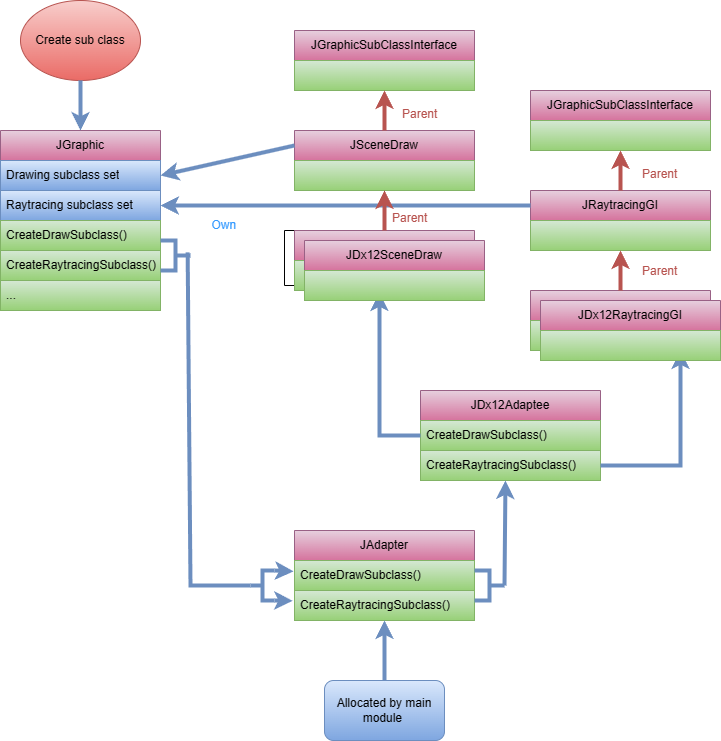

The diagram above was exported from draw.io. Its source (the exported page's mxGraphModel, read from the mxfile embedded in the PNG):
<mxGraphModel dx="1386" dy="785" grid="1" gridSize="10" guides="1" tooltips="1" connect="1" arrows="1" fold="1" page="1" pageScale="1" pageWidth="827" pageHeight="1169" math="0" shadow="0">
  <root>
    <mxCell id="0" />
    <mxCell id="1" parent="0" />
    <mxCell id="JP7SB4ulV06bWFHeqKLb-5" value="&lt;div&gt;JGraphic&lt;/div&gt;" style="swimlane;fontStyle=0;childLayout=stackLayout;horizontal=1;startSize=30;horizontalStack=0;resizeParent=1;resizeParentMax=0;resizeLast=0;collapsible=1;marginBottom=0;whiteSpace=wrap;html=1;fillColor=#e6d0de;gradientColor=#d5739d;strokeColor=#996185;" parent="1" vertex="1">
      <mxGeometry x="30" y="200" width="160" height="180" as="geometry" />
    </mxCell>
    <mxCell id="JP7SB4ulV06bWFHeqKLb-27" value="Drawing subclass set" style="text;strokeColor=#6c8ebf;fillColor=#dae8fc;align=left;verticalAlign=middle;spacingLeft=4;spacingRight=4;overflow=hidden;points=[[0,0.5],[1,0.5]];portConstraint=eastwest;rotatable=0;whiteSpace=wrap;html=1;gradientColor=#7ea6e0;" parent="JP7SB4ulV06bWFHeqKLb-5" vertex="1">
      <mxGeometry y="30" width="160" height="30" as="geometry" />
    </mxCell>
    <mxCell id="JP7SB4ulV06bWFHeqKLb-4" value="Raytracing subclass set" style="text;strokeColor=#6c8ebf;fillColor=#dae8fc;align=left;verticalAlign=middle;spacingLeft=4;spacingRight=4;overflow=hidden;points=[[0,0.5],[1,0.5]];portConstraint=eastwest;rotatable=0;whiteSpace=wrap;html=1;gradientColor=#7ea6e0;" parent="JP7SB4ulV06bWFHeqKLb-5" vertex="1">
      <mxGeometry y="60" width="160" height="30" as="geometry" />
    </mxCell>
    <mxCell id="JP7SB4ulV06bWFHeqKLb-40" value="CreateDrawSubclass()" style="text;strokeColor=#82b366;fillColor=#D5E8D4;align=left;verticalAlign=middle;spacingLeft=4;spacingRight=4;overflow=hidden;points=[[0,0.5],[1,0.5]];portConstraint=eastwest;rotatable=0;whiteSpace=wrap;html=1;gradientColor=#97d077;" parent="JP7SB4ulV06bWFHeqKLb-5" vertex="1">
      <mxGeometry y="90" width="160" height="30" as="geometry" />
    </mxCell>
    <mxCell id="JP7SB4ulV06bWFHeqKLb-41" value="CreateRaytracingSubclass()" style="text;strokeColor=#82b366;fillColor=#D5E8D4;align=left;verticalAlign=middle;spacingLeft=4;spacingRight=4;overflow=hidden;points=[[0,0.5],[1,0.5]];portConstraint=eastwest;rotatable=0;whiteSpace=wrap;html=1;gradientColor=#97d077;" parent="JP7SB4ulV06bWFHeqKLb-5" vertex="1">
      <mxGeometry y="120" width="160" height="30" as="geometry" />
    </mxCell>
    <mxCell id="JP7SB4ulV06bWFHeqKLb-49" value="..." style="text;strokeColor=#82b366;fillColor=#D5E8D4;align=left;verticalAlign=middle;spacingLeft=4;spacingRight=4;overflow=hidden;points=[[0,0.5],[1,0.5]];portConstraint=eastwest;rotatable=0;whiteSpace=wrap;html=1;gradientColor=#97d077;" parent="JP7SB4ulV06bWFHeqKLb-5" vertex="1">
      <mxGeometry y="150" width="160" height="30" as="geometry" />
    </mxCell>
    <mxCell id="JP7SB4ulV06bWFHeqKLb-8" value="JGraphicSubClassInterface" style="swimlane;fontStyle=0;childLayout=stackLayout;horizontal=1;startSize=30;horizontalStack=0;resizeParent=1;resizeParentMax=0;resizeLast=0;collapsible=1;marginBottom=0;whiteSpace=wrap;html=1;fillColor=#e6d0de;gradientColor=#d5739d;strokeColor=#996185;" parent="1" vertex="1">
      <mxGeometry x="324" y="100" width="180" height="60" as="geometry" />
    </mxCell>
    <mxCell id="JP7SB4ulV06bWFHeqKLb-9" value="" style="text;strokeColor=#82b366;fillColor=#D5E8D4;align=left;verticalAlign=middle;spacingLeft=4;spacingRight=4;overflow=hidden;points=[[0,0.5],[1,0.5]];portConstraint=eastwest;rotatable=0;whiteSpace=wrap;html=1;gradientColor=#97d077;" parent="JP7SB4ulV06bWFHeqKLb-8" vertex="1">
      <mxGeometry y="30" width="180" height="30" as="geometry" />
    </mxCell>
    <mxCell id="GKVkYpgiB2MD0UWoJs8l-1" value="" style="edgeStyle=orthogonalEdgeStyle;rounded=0;orthogonalLoop=1;jettySize=auto;html=1;" parent="1" source="JP7SB4ulV06bWFHeqKLb-17" target="JP7SB4ulV06bWFHeqKLb-46" edge="1">
      <mxGeometry relative="1" as="geometry" />
    </mxCell>
    <mxCell id="JP7SB4ulV06bWFHeqKLb-17" value="JSceneDraw" style="swimlane;fontStyle=0;childLayout=stackLayout;horizontal=1;startSize=30;horizontalStack=0;resizeParent=1;resizeParentMax=0;resizeLast=0;collapsible=1;marginBottom=0;whiteSpace=wrap;html=1;fillColor=#e6d0de;gradientColor=#d5739d;strokeColor=#996185;" parent="1" vertex="1">
      <mxGeometry x="324" y="200" width="180" height="60" as="geometry" />
    </mxCell>
    <mxCell id="JP7SB4ulV06bWFHeqKLb-18" value="" style="text;strokeColor=#82b366;fillColor=#D5E8D4;align=left;verticalAlign=middle;spacingLeft=4;spacingRight=4;overflow=hidden;points=[[0,0.5],[1,0.5]];portConstraint=eastwest;rotatable=0;whiteSpace=wrap;html=1;gradientColor=#97d077;" parent="JP7SB4ulV06bWFHeqKLb-17" vertex="1">
      <mxGeometry y="30" width="180" height="30" as="geometry" />
    </mxCell>
    <mxCell id="JP7SB4ulV06bWFHeqKLb-19" value="JDx12SceneDraw" style="swimlane;fontStyle=0;childLayout=stackLayout;horizontal=1;startSize=30;horizontalStack=0;resizeParent=1;resizeParentMax=0;resizeLast=0;collapsible=1;marginBottom=0;whiteSpace=wrap;html=1;fillColor=#e6d0de;gradientColor=#d5739d;strokeColor=#996185;" parent="1" vertex="1">
      <mxGeometry x="324" y="300" width="180" height="60" as="geometry" />
    </mxCell>
    <mxCell id="JP7SB4ulV06bWFHeqKLb-20" value="" style="text;strokeColor=#82b366;fillColor=#D5E8D4;align=left;verticalAlign=middle;spacingLeft=4;spacingRight=4;overflow=hidden;points=[[0,0.5],[1,0.5]];portConstraint=eastwest;rotatable=0;whiteSpace=wrap;html=1;gradientColor=#97d077;" parent="JP7SB4ulV06bWFHeqKLb-19" vertex="1">
      <mxGeometry y="30" width="180" height="30" as="geometry" />
    </mxCell>
    <mxCell id="JP7SB4ulV06bWFHeqKLb-21" value="JGraphicSubClassInterface" style="swimlane;fontStyle=0;childLayout=stackLayout;horizontal=1;startSize=30;horizontalStack=0;resizeParent=1;resizeParentMax=0;resizeLast=0;collapsible=1;marginBottom=0;whiteSpace=wrap;html=1;fillColor=#e6d0de;gradientColor=#d5739d;strokeColor=#996185;" parent="1" vertex="1">
      <mxGeometry x="560" y="160" width="180" height="60" as="geometry" />
    </mxCell>
    <mxCell id="JP7SB4ulV06bWFHeqKLb-22" value="" style="text;strokeColor=#82b366;fillColor=#D5E8D4;align=left;verticalAlign=middle;spacingLeft=4;spacingRight=4;overflow=hidden;points=[[0,0.5],[1,0.5]];portConstraint=eastwest;rotatable=0;whiteSpace=wrap;html=1;gradientColor=#97d077;" parent="JP7SB4ulV06bWFHeqKLb-21" vertex="1">
      <mxGeometry y="30" width="180" height="30" as="geometry" />
    </mxCell>
    <mxCell id="JP7SB4ulV06bWFHeqKLb-23" value="JRaytracingGI" style="swimlane;fontStyle=0;childLayout=stackLayout;horizontal=1;startSize=30;horizontalStack=0;resizeParent=1;resizeParentMax=0;resizeLast=0;collapsible=1;marginBottom=0;whiteSpace=wrap;html=1;fillColor=#e6d0de;gradientColor=#d5739d;strokeColor=#996185;" parent="1" vertex="1">
      <mxGeometry x="560" y="260" width="180" height="60" as="geometry" />
    </mxCell>
    <mxCell id="JP7SB4ulV06bWFHeqKLb-24" value="" style="text;strokeColor=#82b366;fillColor=#D5E8D4;align=left;verticalAlign=middle;spacingLeft=4;spacingRight=4;overflow=hidden;points=[[0,0.5],[1,0.5]];portConstraint=eastwest;rotatable=0;whiteSpace=wrap;html=1;gradientColor=#97d077;" parent="JP7SB4ulV06bWFHeqKLb-23" vertex="1">
      <mxGeometry y="30" width="180" height="30" as="geometry" />
    </mxCell>
    <mxCell id="JP7SB4ulV06bWFHeqKLb-25" value="JDx12RaytracingGI" style="swimlane;fontStyle=0;childLayout=stackLayout;horizontal=1;startSize=30;horizontalStack=0;resizeParent=1;resizeParentMax=0;resizeLast=0;collapsible=1;marginBottom=0;whiteSpace=wrap;html=1;fillColor=#e6d0de;gradientColor=#d5739d;strokeColor=#996185;" parent="1" vertex="1">
      <mxGeometry x="560" y="360" width="180" height="60" as="geometry" />
    </mxCell>
    <mxCell id="JP7SB4ulV06bWFHeqKLb-26" value="" style="text;strokeColor=#82b366;fillColor=#D5E8D4;align=left;verticalAlign=middle;spacingLeft=4;spacingRight=4;overflow=hidden;points=[[0,0.5],[1,0.5]];portConstraint=eastwest;rotatable=0;whiteSpace=wrap;html=1;gradientColor=#97d077;" parent="JP7SB4ulV06bWFHeqKLb-25" vertex="1">
      <mxGeometry y="30" width="180" height="30" as="geometry" />
    </mxCell>
    <mxCell id="JP7SB4ulV06bWFHeqKLb-28" value="&lt;div&gt;JDx12Adaptee&lt;/div&gt;" style="swimlane;fontStyle=0;childLayout=stackLayout;horizontal=1;startSize=30;horizontalStack=0;resizeParent=1;resizeParentMax=0;resizeLast=0;collapsible=1;marginBottom=0;whiteSpace=wrap;html=1;fillColor=#e6d0de;gradientColor=#d5739d;strokeColor=#996185;" parent="1" vertex="1">
      <mxGeometry x="450" y="460" width="180" height="90" as="geometry" />
    </mxCell>
    <mxCell id="JP7SB4ulV06bWFHeqKLb-29" value="CreateDrawSubclass()" style="text;strokeColor=#82b366;fillColor=#d5e8d4;align=left;verticalAlign=middle;spacingLeft=4;spacingRight=4;overflow=hidden;points=[[0,0.5],[1,0.5]];portConstraint=eastwest;rotatable=0;whiteSpace=wrap;html=1;gradientColor=#97d077;" parent="JP7SB4ulV06bWFHeqKLb-28" vertex="1">
      <mxGeometry y="30" width="180" height="30" as="geometry" />
    </mxCell>
    <mxCell id="JP7SB4ulV06bWFHeqKLb-30" value="CreateRaytracingSubclass()" style="text;strokeColor=#82b366;fillColor=#d5e8d4;align=left;verticalAlign=middle;spacingLeft=4;spacingRight=4;overflow=hidden;points=[[0,0.5],[1,0.5]];portConstraint=eastwest;rotatable=0;whiteSpace=wrap;html=1;gradientColor=#97d077;" parent="JP7SB4ulV06bWFHeqKLb-28" vertex="1">
      <mxGeometry y="60" width="180" height="30" as="geometry" />
    </mxCell>
    <mxCell id="JP7SB4ulV06bWFHeqKLb-31" value="" style="endArrow=classic;html=1;rounded=0;strokeWidth=4;fillColor=#dae8fc;strokeColor=#6c8ebf;entryX=1;entryY=0.5;entryDx=0;entryDy=0;exitX=0;exitY=0.25;exitDx=0;exitDy=0;" parent="1" source="JP7SB4ulV06bWFHeqKLb-17" target="JP7SB4ulV06bWFHeqKLb-27" edge="1">
      <mxGeometry width="50" height="50" relative="1" as="geometry">
        <mxPoint x="390" y="190" as="sourcePoint" />
        <mxPoint x="440" y="140" as="targetPoint" />
      </mxGeometry>
    </mxCell>
    <mxCell id="JP7SB4ulV06bWFHeqKLb-32" value="" style="endArrow=classic;html=1;rounded=0;strokeWidth=4;fillColor=#dae8fc;strokeColor=#6c8ebf;entryX=1;entryY=0.5;entryDx=0;entryDy=0;exitX=0;exitY=0.25;exitDx=0;exitDy=0;" parent="1" source="JP7SB4ulV06bWFHeqKLb-23" target="JP7SB4ulV06bWFHeqKLb-4" edge="1">
      <mxGeometry width="50" height="50" relative="1" as="geometry">
        <mxPoint x="334" y="225" as="sourcePoint" />
        <mxPoint x="180" y="255" as="targetPoint" />
      </mxGeometry>
    </mxCell>
    <mxCell id="JP7SB4ulV06bWFHeqKLb-33" value="" style="endArrow=classic;html=1;rounded=0;strokeWidth=4;fillColor=#f8cecc;strokeColor=#B85450;entryX=0.5;entryY=1;entryDx=0;entryDy=0;exitX=0.5;exitY=0;exitDx=0;exitDy=0;fontColor=#CC00CC;" parent="1" source="JP7SB4ulV06bWFHeqKLb-17" target="JP7SB4ulV06bWFHeqKLb-8" edge="1">
      <mxGeometry width="50" height="50" relative="1" as="geometry">
        <mxPoint x="334" y="225" as="sourcePoint" />
        <mxPoint x="180" y="255" as="targetPoint" />
      </mxGeometry>
    </mxCell>
    <mxCell id="JP7SB4ulV06bWFHeqKLb-34" value="" style="endArrow=classic;html=1;rounded=0;strokeWidth=4;fillColor=#f8cecc;strokeColor=#B85450;exitX=0.5;exitY=0;exitDx=0;exitDy=0;fontColor=#CC00CC;" parent="1" source="JP7SB4ulV06bWFHeqKLb-19" edge="1">
      <mxGeometry width="50" height="50" relative="1" as="geometry">
        <mxPoint x="424" y="210" as="sourcePoint" />
        <mxPoint x="414" y="260" as="targetPoint" />
      </mxGeometry>
    </mxCell>
    <mxCell id="JP7SB4ulV06bWFHeqKLb-35" value="" style="endArrow=classic;html=1;rounded=0;strokeWidth=4;fillColor=#f8cecc;strokeColor=#B85450;exitX=0.5;exitY=0;exitDx=0;exitDy=0;fontColor=#CC00CC;" parent="1" source="JP7SB4ulV06bWFHeqKLb-23" edge="1">
      <mxGeometry width="50" height="50" relative="1" as="geometry">
        <mxPoint x="424" y="210" as="sourcePoint" />
        <mxPoint x="650" y="220" as="targetPoint" />
      </mxGeometry>
    </mxCell>
    <mxCell id="JP7SB4ulV06bWFHeqKLb-36" value="" style="endArrow=classic;html=1;rounded=0;strokeWidth=4;fillColor=#f8cecc;strokeColor=#B85450;exitX=0.5;exitY=0;exitDx=0;exitDy=0;entryX=0.5;entryY=1;entryDx=0;entryDy=0;entryPerimeter=0;fontColor=#CC00CC;" parent="1" source="JP7SB4ulV06bWFHeqKLb-25" target="JP7SB4ulV06bWFHeqKLb-24" edge="1">
      <mxGeometry width="50" height="50" relative="1" as="geometry">
        <mxPoint x="660" y="270" as="sourcePoint" />
        <mxPoint x="660" y="230" as="targetPoint" />
      </mxGeometry>
    </mxCell>
    <mxCell id="JP7SB4ulV06bWFHeqKLb-37" value="Own&amp;nbsp;" style="text;html=1;align=center;verticalAlign=middle;resizable=0;points=[];autosize=1;strokeColor=none;fillColor=none;fontColor=#3399FF;" parent="1" vertex="1">
      <mxGeometry x="230" y="280" width="50" height="30" as="geometry" />
    </mxCell>
    <mxCell id="JP7SB4ulV06bWFHeqKLb-38" value="" style="endArrow=classic;html=1;rounded=0;strokeWidth=4;fillColor=#dae8fc;strokeColor=#6c8ebf;entryX=0.472;entryY=1.067;entryDx=0;entryDy=0;exitX=0;exitY=0.5;exitDx=0;exitDy=0;entryPerimeter=0;" parent="1" source="JP7SB4ulV06bWFHeqKLb-29" target="JP7SB4ulV06bWFHeqKLb-20" edge="1">
      <mxGeometry width="50" height="50" relative="1" as="geometry">
        <mxPoint x="570" y="285" as="sourcePoint" />
        <mxPoint x="180" y="285" as="targetPoint" />
        <Array as="points">
          <mxPoint x="409" y="505" />
        </Array>
      </mxGeometry>
    </mxCell>
    <mxCell id="JP7SB4ulV06bWFHeqKLb-39" value="" style="endArrow=classic;html=1;rounded=0;strokeWidth=4;fillColor=#dae8fc;strokeColor=#6c8ebf;exitX=1;exitY=0.5;exitDx=0;exitDy=0;" parent="1" source="JP7SB4ulV06bWFHeqKLb-30" edge="1">
      <mxGeometry width="50" height="50" relative="1" as="geometry">
        <mxPoint x="460" y="550" as="sourcePoint" />
        <mxPoint x="710" y="420" as="targetPoint" />
        <Array as="points">
          <mxPoint x="710" y="535" />
        </Array>
      </mxGeometry>
    </mxCell>
    <mxCell id="JP7SB4ulV06bWFHeqKLb-45" value="JDx12SceneDraw" style="swimlane;fontStyle=0;childLayout=stackLayout;horizontal=1;startSize=30;horizontalStack=0;resizeParent=1;resizeParentMax=0;resizeLast=0;collapsible=1;marginBottom=0;whiteSpace=wrap;html=1;fillColor=#e6d0de;gradientColor=#d5739d;strokeColor=#996185;" parent="1" vertex="1">
      <mxGeometry x="334" y="310" width="180" height="60" as="geometry" />
    </mxCell>
    <mxCell id="JP7SB4ulV06bWFHeqKLb-46" value="" style="text;strokeColor=#82b366;fillColor=#D5E8D4;align=left;verticalAlign=middle;spacingLeft=4;spacingRight=4;overflow=hidden;points=[[0,0.5],[1,0.5]];portConstraint=eastwest;rotatable=0;whiteSpace=wrap;html=1;gradientColor=#97d077;" parent="JP7SB4ulV06bWFHeqKLb-45" vertex="1">
      <mxGeometry y="30" width="180" height="30" as="geometry" />
    </mxCell>
    <mxCell id="JP7SB4ulV06bWFHeqKLb-47" value="JDx12RaytracingGI" style="swimlane;fontStyle=0;childLayout=stackLayout;horizontal=1;startSize=30;horizontalStack=0;resizeParent=1;resizeParentMax=0;resizeLast=0;collapsible=1;marginBottom=0;whiteSpace=wrap;html=1;fillColor=#e6d0de;gradientColor=#d5739d;strokeColor=#996185;" parent="1" vertex="1">
      <mxGeometry x="570" y="370" width="180" height="60" as="geometry" />
    </mxCell>
    <mxCell id="JP7SB4ulV06bWFHeqKLb-48" value="" style="text;strokeColor=#82b366;fillColor=#D5E8D4;align=left;verticalAlign=middle;spacingLeft=4;spacingRight=4;overflow=hidden;points=[[0,0.5],[1,0.5]];portConstraint=eastwest;rotatable=0;whiteSpace=wrap;html=1;gradientColor=#97d077;" parent="JP7SB4ulV06bWFHeqKLb-47" vertex="1">
      <mxGeometry y="30" width="180" height="30" as="geometry" />
    </mxCell>
    <mxCell id="JP7SB4ulV06bWFHeqKLb-52" value="&lt;div&gt;JAdapter&lt;/div&gt;" style="swimlane;fontStyle=0;childLayout=stackLayout;horizontal=1;startSize=30;horizontalStack=0;resizeParent=1;resizeParentMax=0;resizeLast=0;collapsible=1;marginBottom=0;whiteSpace=wrap;html=1;fillColor=#e6d0de;gradientColor=#d5739d;strokeColor=#996185;" parent="1" vertex="1">
      <mxGeometry x="324" y="600" width="180" height="90" as="geometry" />
    </mxCell>
    <mxCell id="JP7SB4ulV06bWFHeqKLb-53" value="CreateDrawSubclass()" style="text;strokeColor=#82b366;fillColor=#d5e8d4;align=left;verticalAlign=middle;spacingLeft=4;spacingRight=4;overflow=hidden;points=[[0,0.5],[1,0.5]];portConstraint=eastwest;rotatable=0;whiteSpace=wrap;html=1;gradientColor=#97d077;" parent="JP7SB4ulV06bWFHeqKLb-52" vertex="1">
      <mxGeometry y="30" width="180" height="30" as="geometry" />
    </mxCell>
    <mxCell id="JP7SB4ulV06bWFHeqKLb-54" value="CreateRaytracingSubclass()" style="text;strokeColor=#82b366;fillColor=#d5e8d4;align=left;verticalAlign=middle;spacingLeft=4;spacingRight=4;overflow=hidden;points=[[0,0.5],[1,0.5]];portConstraint=eastwest;rotatable=0;whiteSpace=wrap;html=1;gradientColor=#97d077;" parent="JP7SB4ulV06bWFHeqKLb-52" vertex="1">
      <mxGeometry y="60" width="180" height="30" as="geometry" />
    </mxCell>
    <mxCell id="JP7SB4ulV06bWFHeqKLb-55" value="Allocated by main module&amp;nbsp;" style="rounded=1;whiteSpace=wrap;html=1;fillColor=#dae8fc;gradientColor=#7ea6e0;strokeColor=#6c8ebf;" parent="1" vertex="1">
      <mxGeometry x="354" y="750" width="120" height="60" as="geometry" />
    </mxCell>
    <mxCell id="JP7SB4ulV06bWFHeqKLb-56" value="" style="endArrow=classic;html=1;rounded=0;strokeWidth=4;fillColor=#dae8fc;strokeColor=#6c8ebf;exitX=0.5;exitY=0;exitDx=0;exitDy=0;entryX=0.5;entryY=1;entryDx=0;entryDy=0;" parent="1" source="JP7SB4ulV06bWFHeqKLb-55" target="JP7SB4ulV06bWFHeqKLb-52" edge="1">
      <mxGeometry width="50" height="50" relative="1" as="geometry">
        <mxPoint x="474" y="580" as="sourcePoint" />
        <mxPoint x="494" y="620" as="targetPoint" />
      </mxGeometry>
    </mxCell>
    <mxCell id="JP7SB4ulV06bWFHeqKLb-66" value="" style="strokeWidth=4;html=1;shape=mxgraph.flowchart.annotation_2;align=left;labelPosition=right;pointerEvents=1;direction=west;fillColor=#dae8fc;gradientColor=#7ea6e0;strokeColor=#6c8ebf;" parent="1" vertex="1">
      <mxGeometry x="190" y="310" width="30" height="30" as="geometry" />
    </mxCell>
    <mxCell id="JP7SB4ulV06bWFHeqKLb-67" value="" style="strokeWidth=4;html=1;shape=mxgraph.flowchart.annotation_2;align=left;labelPosition=right;pointerEvents=1;direction=east;fillColor=#dae8fc;gradientColor=#7ea6e0;strokeColor=#6c8ebf;" parent="1" vertex="1">
      <mxGeometry x="280" y="640" width="24" height="30" as="geometry" />
    </mxCell>
    <mxCell id="JP7SB4ulV06bWFHeqKLb-69" value="" style="endArrow=none;html=1;rounded=0;strokeWidth=4;fillColor=#dae8fc;gradientColor=#7ea6e0;strokeColor=#6c8ebf;exitX=0.095;exitY=0.605;exitDx=0;exitDy=0;exitPerimeter=0;entryX=0;entryY=0.5;entryDx=0;entryDy=0;entryPerimeter=0;" parent="1" source="JP7SB4ulV06bWFHeqKLb-66" target="JP7SB4ulV06bWFHeqKLb-67" edge="1">
      <mxGeometry width="50" height="50" relative="1" as="geometry">
        <mxPoint x="430" y="580" as="sourcePoint" />
        <mxPoint x="270" y="660" as="targetPoint" />
        <Array as="points">
          <mxPoint x="220" y="655" />
        </Array>
      </mxGeometry>
    </mxCell>
    <mxCell id="JP7SB4ulV06bWFHeqKLb-71" value="" style="strokeWidth=4;html=1;shape=mxgraph.flowchart.annotation_2;align=left;labelPosition=right;pointerEvents=1;direction=west;fillColor=#dae8fc;gradientColor=#7ea6e0;strokeColor=#6c8ebf;" parent="1" vertex="1">
      <mxGeometry x="504" y="640" width="30" height="30" as="geometry" />
    </mxCell>
    <mxCell id="JP7SB4ulV06bWFHeqKLb-72" value="" style="endArrow=classic;html=1;rounded=0;strokeWidth=4;fillColor=#dae8fc;strokeColor=#6c8ebf;exitX=0;exitY=0.5;exitDx=0;exitDy=0;entryX=0.472;entryY=1;entryDx=0;entryDy=0;exitPerimeter=0;entryPerimeter=0;" parent="1" source="JP7SB4ulV06bWFHeqKLb-71" target="JP7SB4ulV06bWFHeqKLb-30" edge="1">
      <mxGeometry width="50" height="50" relative="1" as="geometry">
        <mxPoint x="424" y="780" as="sourcePoint" />
        <mxPoint x="424" y="700" as="targetPoint" />
      </mxGeometry>
    </mxCell>
    <mxCell id="3Fa4ZJh-CH_a8oKQXdNA-1" value="" style="endArrow=classic;html=1;rounded=0;strokeWidth=4;fillColor=#dae8fc;strokeColor=#6c8ebf;exitX=1;exitY=0;exitDx=0;exitDy=0;entryX=-0.005;entryY=0.363;entryDx=0;entryDy=0;exitPerimeter=0;entryPerimeter=0;" parent="1" source="JP7SB4ulV06bWFHeqKLb-67" target="JP7SB4ulV06bWFHeqKLb-53" edge="1">
      <mxGeometry width="50" height="50" relative="1" as="geometry">
        <mxPoint x="424" y="760" as="sourcePoint" />
        <mxPoint x="424" y="700" as="targetPoint" />
      </mxGeometry>
    </mxCell>
    <mxCell id="3Fa4ZJh-CH_a8oKQXdNA-2" value="" style="endArrow=classic;html=1;rounded=0;strokeWidth=4;fillColor=#dae8fc;strokeColor=#6c8ebf;exitX=1;exitY=1;exitDx=0;exitDy=0;entryX=-0.01;entryY=0.344;entryDx=0;entryDy=0;exitPerimeter=0;entryPerimeter=0;" parent="1" source="JP7SB4ulV06bWFHeqKLb-67" target="JP7SB4ulV06bWFHeqKLb-54" edge="1">
      <mxGeometry width="50" height="50" relative="1" as="geometry">
        <mxPoint x="314" y="650" as="sourcePoint" />
        <mxPoint x="333" y="651" as="targetPoint" />
      </mxGeometry>
    </mxCell>
    <mxCell id="AKQqx324v0u803XmEGuG-1" value="&lt;font color=&quot;#b85450&quot;&gt;Parent&lt;/font&gt;" style="text;fontStyle=0;html=1;strokeColor=none;gradientColor=none;fillColor=none;strokeWidth=2;fontSize=12;fontColor=#FFFFFF;" parent="1" vertex="1">
      <mxGeometry x="430" y="170" width="40" height="26" as="geometry" />
    </mxCell>
    <mxCell id="AKQqx324v0u803XmEGuG-2" value="&lt;font color=&quot;#b85450&quot;&gt;Parent&lt;/font&gt;" style="text;fontStyle=0;html=1;strokeColor=none;gradientColor=none;fillColor=none;strokeWidth=2;fontSize=12;fontColor=#FFFFFF;" parent="1" vertex="1">
      <mxGeometry x="420" y="274" width="40" height="26" as="geometry" />
    </mxCell>
    <mxCell id="AKQqx324v0u803XmEGuG-3" value="&lt;font color=&quot;#b85450&quot;&gt;Parent&lt;/font&gt;" style="text;fontStyle=0;html=1;strokeColor=none;gradientColor=none;fillColor=none;strokeWidth=2;fontSize=12;fontColor=#FFFFFF;" parent="1" vertex="1">
      <mxGeometry x="670" y="327" width="40" height="26" as="geometry" />
    </mxCell>
    <mxCell id="AKQqx324v0u803XmEGuG-4" value="&lt;font color=&quot;#b85450&quot;&gt;Parent&lt;/font&gt;" style="text;fontStyle=0;html=1;strokeColor=none;gradientColor=none;fillColor=none;strokeWidth=2;fontSize=12;fontColor=#FFFFFF;" parent="1" vertex="1">
      <mxGeometry x="670" y="230" width="40" height="26" as="geometry" />
    </mxCell>
    <mxCell id="5Xv6HsuFFgNAWtpr0thm-2" value="Create sub class" style="ellipse;whiteSpace=wrap;html=1;fillColor=#f8cecc;strokeColor=#b85450;gradientColor=#ea6b66;" parent="1" vertex="1">
      <mxGeometry x="50" y="70" width="120" height="80" as="geometry" />
    </mxCell>
    <mxCell id="5Xv6HsuFFgNAWtpr0thm-4" value="" style="endArrow=classic;html=1;rounded=0;strokeWidth=4;fillColor=#dae8fc;strokeColor=#6c8ebf;entryX=0.5;entryY=0;entryDx=0;entryDy=0;exitX=0.5;exitY=1;exitDx=0;exitDy=0;" parent="1" source="5Xv6HsuFFgNAWtpr0thm-2" target="JP7SB4ulV06bWFHeqKLb-5" edge="1">
      <mxGeometry width="50" height="50" relative="1" as="geometry">
        <mxPoint x="334" y="225" as="sourcePoint" />
        <mxPoint x="200" y="255" as="targetPoint" />
      </mxGeometry>
    </mxCell>
  </root>
</mxGraphModel>